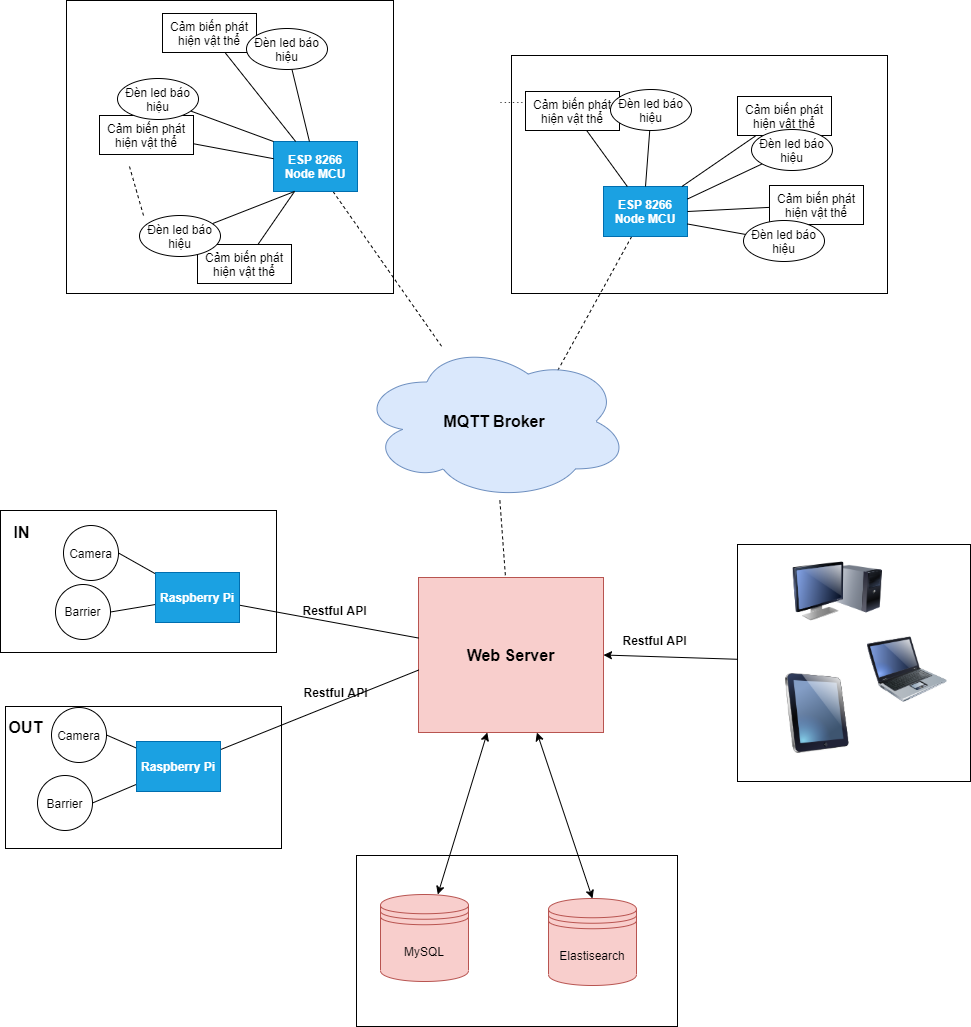

The diagram above was exported from draw.io. Its source (the exported page's mxGraphModel, read from the mxfile embedded in the PNG):
<mxGraphModel dx="1221" dy="1125" grid="0" gridSize="10" guides="0" tooltips="1" connect="1" arrows="1" fold="1" page="0" pageScale="1" pageWidth="827" pageHeight="1169" math="0" shadow="0">
  <root>
    <mxCell id="0" />
    <mxCell id="1" parent="0" />
    <mxCell id="8GeAOm2fxBU6xUp4mayy-77" value="" style="rounded=0;whiteSpace=wrap;html=1;" vertex="1" parent="1">
      <mxGeometry x="552" y="740" width="321" height="171" as="geometry" />
    </mxCell>
    <mxCell id="8GeAOm2fxBU6xUp4mayy-73" style="edgeStyle=none;rounded=0;orthogonalLoop=1;jettySize=auto;html=1;entryX=1;entryY=0.5;entryDx=0;entryDy=0;endArrow=classic;endFill=1;" edge="1" parent="1" source="8GeAOm2fxBU6xUp4mayy-72" target="8GeAOm2fxBU6xUp4mayy-49">
      <mxGeometry relative="1" as="geometry" />
    </mxCell>
    <mxCell id="8GeAOm2fxBU6xUp4mayy-72" value="" style="rounded=0;whiteSpace=wrap;html=1;" vertex="1" parent="1">
      <mxGeometry x="933" y="429" width="233" height="237" as="geometry" />
    </mxCell>
    <mxCell id="8GeAOm2fxBU6xUp4mayy-44" value="" style="rounded=0;whiteSpace=wrap;html=1;" vertex="1" parent="1">
      <mxGeometry x="707" y="-60" width="376" height="238" as="geometry" />
    </mxCell>
    <mxCell id="8GeAOm2fxBU6xUp4mayy-43" value="" style="rounded=0;whiteSpace=wrap;html=1;" vertex="1" parent="1">
      <mxGeometry x="262" y="-115" width="327" height="293" as="geometry" />
    </mxCell>
    <mxCell id="8GeAOm2fxBU6xUp4mayy-89" style="edgeStyle=none;rounded=0;orthogonalLoop=1;jettySize=auto;html=1;startArrow=none;startFill=0;endArrow=none;endFill=0;dashed=1;" edge="1" parent="1" source="8GeAOm2fxBU6xUp4mayy-4" target="8GeAOm2fxBU6xUp4mayy-45">
      <mxGeometry relative="1" as="geometry" />
    </mxCell>
    <mxCell id="8GeAOm2fxBU6xUp4mayy-4" value="&lt;b&gt;ESP 8266&lt;br&gt;Node MCU&lt;/b&gt;" style="rounded=0;whiteSpace=wrap;html=1;fillColor=#1ba1e2;strokeColor=#006EAF;fontColor=#ffffff;" vertex="1" parent="1">
      <mxGeometry x="469" y="26" width="84" height="50" as="geometry" />
    </mxCell>
    <mxCell id="8GeAOm2fxBU6xUp4mayy-10" style="rounded=0;orthogonalLoop=1;jettySize=auto;html=1;endArrow=none;endFill=0;" edge="1" parent="1" source="8GeAOm2fxBU6xUp4mayy-5" target="8GeAOm2fxBU6xUp4mayy-4">
      <mxGeometry relative="1" as="geometry" />
    </mxCell>
    <mxCell id="8GeAOm2fxBU6xUp4mayy-5" value="Cảm biến phát hiện vật thể" style="rounded=0;whiteSpace=wrap;html=1;" vertex="1" parent="1">
      <mxGeometry x="295" width="94" height="39" as="geometry" />
    </mxCell>
    <mxCell id="8GeAOm2fxBU6xUp4mayy-11" style="edgeStyle=none;rounded=0;orthogonalLoop=1;jettySize=auto;html=1;endArrow=none;endFill=0;entryX=0;entryY=0;entryDx=0;entryDy=0;" edge="1" parent="1" source="8GeAOm2fxBU6xUp4mayy-6" target="8GeAOm2fxBU6xUp4mayy-4">
      <mxGeometry relative="1" as="geometry">
        <mxPoint x="397.00006103515625" y="53.60003662109375" as="targetPoint" />
      </mxGeometry>
    </mxCell>
    <mxCell id="8GeAOm2fxBU6xUp4mayy-6" value="Đèn led báo hiệu" style="ellipse;whiteSpace=wrap;html=1;" vertex="1" parent="1">
      <mxGeometry x="313" y="-37" width="81" height="41" as="geometry" />
    </mxCell>
    <mxCell id="8GeAOm2fxBU6xUp4mayy-14" style="edgeStyle=none;rounded=0;orthogonalLoop=1;jettySize=auto;html=1;entryX=0.25;entryY=1;entryDx=0;entryDy=0;endArrow=none;endFill=0;" edge="1" parent="1" source="8GeAOm2fxBU6xUp4mayy-7" target="8GeAOm2fxBU6xUp4mayy-4">
      <mxGeometry relative="1" as="geometry" />
    </mxCell>
    <mxCell id="8GeAOm2fxBU6xUp4mayy-7" value="Cảm biến phát hiện vật thể" style="rounded=0;whiteSpace=wrap;html=1;" vertex="1" parent="1">
      <mxGeometry x="393" y="129" width="94" height="39" as="geometry" />
    </mxCell>
    <mxCell id="8GeAOm2fxBU6xUp4mayy-12" style="edgeStyle=none;rounded=0;orthogonalLoop=1;jettySize=auto;html=1;entryX=0.25;entryY=1;entryDx=0;entryDy=0;endArrow=none;endFill=0;" edge="1" parent="1" source="8GeAOm2fxBU6xUp4mayy-8" target="8GeAOm2fxBU6xUp4mayy-4">
      <mxGeometry relative="1" as="geometry" />
    </mxCell>
    <mxCell id="8GeAOm2fxBU6xUp4mayy-8" value="Đèn led báo hiệu" style="ellipse;whiteSpace=wrap;html=1;" vertex="1" parent="1">
      <mxGeometry x="335" y="100" width="81" height="41" as="geometry" />
    </mxCell>
    <mxCell id="8GeAOm2fxBU6xUp4mayy-27" style="edgeStyle=none;rounded=0;orthogonalLoop=1;jettySize=auto;html=1;endArrow=none;endFill=0;" edge="1" parent="1" source="8GeAOm2fxBU6xUp4mayy-25" target="8GeAOm2fxBU6xUp4mayy-4">
      <mxGeometry relative="1" as="geometry" />
    </mxCell>
    <mxCell id="8GeAOm2fxBU6xUp4mayy-25" value="Cảm biến phát hiện vật thể" style="rounded=0;whiteSpace=wrap;html=1;" vertex="1" parent="1">
      <mxGeometry x="358" y="-102" width="94" height="39" as="geometry" />
    </mxCell>
    <mxCell id="8GeAOm2fxBU6xUp4mayy-28" style="edgeStyle=none;rounded=0;orthogonalLoop=1;jettySize=auto;html=1;endArrow=none;endFill=0;" edge="1" parent="1" source="8GeAOm2fxBU6xUp4mayy-26" target="8GeAOm2fxBU6xUp4mayy-4">
      <mxGeometry relative="1" as="geometry" />
    </mxCell>
    <mxCell id="8GeAOm2fxBU6xUp4mayy-26" value="Đèn led báo hiệu" style="ellipse;whiteSpace=wrap;html=1;" vertex="1" parent="1">
      <mxGeometry x="442" y="-87" width="81" height="41" as="geometry" />
    </mxCell>
    <mxCell id="8GeAOm2fxBU6xUp4mayy-47" style="edgeStyle=none;rounded=0;orthogonalLoop=1;jettySize=auto;html=1;entryX=0.484;entryY=0.952;entryDx=0;entryDy=0;entryPerimeter=0;dashed=1;endArrow=none;endFill=0;" edge="1" parent="1" source="8GeAOm2fxBU6xUp4mayy-29" target="8GeAOm2fxBU6xUp4mayy-45">
      <mxGeometry relative="1" as="geometry" />
    </mxCell>
    <mxCell id="8GeAOm2fxBU6xUp4mayy-29" value="&lt;b&gt;ESP 8266&lt;br&gt;Node MCU&lt;/b&gt;" style="rounded=0;whiteSpace=wrap;html=1;fillColor=#1ba1e2;strokeColor=#006EAF;fontColor=#ffffff;" vertex="1" parent="1">
      <mxGeometry x="799" y="71" width="84" height="50" as="geometry" />
    </mxCell>
    <mxCell id="8GeAOm2fxBU6xUp4mayy-30" style="rounded=0;orthogonalLoop=1;jettySize=auto;html=1;endArrow=none;endFill=0;" edge="1" parent="1" source="8GeAOm2fxBU6xUp4mayy-31" target="8GeAOm2fxBU6xUp4mayy-29">
      <mxGeometry relative="1" as="geometry" />
    </mxCell>
    <mxCell id="8GeAOm2fxBU6xUp4mayy-31" value="Cảm biến phát hiện vật thể" style="rounded=0;whiteSpace=wrap;html=1;" vertex="1" parent="1">
      <mxGeometry x="933" y="-19" width="94" height="39" as="geometry" />
    </mxCell>
    <mxCell id="8GeAOm2fxBU6xUp4mayy-32" style="edgeStyle=none;rounded=0;orthogonalLoop=1;jettySize=auto;html=1;endArrow=none;endFill=0;entryX=1;entryY=0.25;entryDx=0;entryDy=0;" edge="1" parent="1" source="8GeAOm2fxBU6xUp4mayy-33" target="8GeAOm2fxBU6xUp4mayy-29">
      <mxGeometry relative="1" as="geometry">
        <mxPoint x="932" y="42" as="targetPoint" />
      </mxGeometry>
    </mxCell>
    <mxCell id="8GeAOm2fxBU6xUp4mayy-33" value="Đèn led báo hiệu" style="ellipse;whiteSpace=wrap;html=1;" vertex="1" parent="1">
      <mxGeometry x="947" y="14" width="81" height="41" as="geometry" />
    </mxCell>
    <mxCell id="8GeAOm2fxBU6xUp4mayy-34" style="edgeStyle=none;rounded=0;orthogonalLoop=1;jettySize=auto;html=1;entryX=1;entryY=0.5;entryDx=0;entryDy=0;endArrow=none;endFill=0;" edge="1" parent="1" source="8GeAOm2fxBU6xUp4mayy-35" target="8GeAOm2fxBU6xUp4mayy-29">
      <mxGeometry relative="1" as="geometry" />
    </mxCell>
    <mxCell id="8GeAOm2fxBU6xUp4mayy-35" value="Cảm biến phát hiện vật thể" style="rounded=0;whiteSpace=wrap;html=1;" vertex="1" parent="1">
      <mxGeometry x="965" y="70" width="94" height="39" as="geometry" />
    </mxCell>
    <mxCell id="8GeAOm2fxBU6xUp4mayy-36" style="edgeStyle=none;rounded=0;orthogonalLoop=1;jettySize=auto;html=1;entryX=1;entryY=0.75;entryDx=0;entryDy=0;endArrow=none;endFill=0;" edge="1" parent="1" source="8GeAOm2fxBU6xUp4mayy-37" target="8GeAOm2fxBU6xUp4mayy-29">
      <mxGeometry relative="1" as="geometry" />
    </mxCell>
    <mxCell id="8GeAOm2fxBU6xUp4mayy-37" value="Đèn led báo hiệu" style="ellipse;whiteSpace=wrap;html=1;" vertex="1" parent="1">
      <mxGeometry x="939" y="105" width="81" height="41" as="geometry" />
    </mxCell>
    <mxCell id="8GeAOm2fxBU6xUp4mayy-39" style="edgeStyle=none;rounded=0;orthogonalLoop=1;jettySize=auto;html=1;endArrow=none;endFill=0;" edge="1" parent="1" source="8GeAOm2fxBU6xUp4mayy-40" target="8GeAOm2fxBU6xUp4mayy-29">
      <mxGeometry relative="1" as="geometry" />
    </mxCell>
    <mxCell id="8GeAOm2fxBU6xUp4mayy-40" value="Cảm biến phát hiện vật thể" style="rounded=0;whiteSpace=wrap;html=1;" vertex="1" parent="1">
      <mxGeometry x="721" y="-24" width="94" height="39" as="geometry" />
    </mxCell>
    <mxCell id="8GeAOm2fxBU6xUp4mayy-41" style="edgeStyle=none;rounded=0;orthogonalLoop=1;jettySize=auto;html=1;entryX=0.5;entryY=0;entryDx=0;entryDy=0;endArrow=none;endFill=0;" edge="1" parent="1" source="8GeAOm2fxBU6xUp4mayy-42" target="8GeAOm2fxBU6xUp4mayy-29">
      <mxGeometry relative="1" as="geometry" />
    </mxCell>
    <mxCell id="8GeAOm2fxBU6xUp4mayy-42" value="Đèn led báo hiệu" style="ellipse;whiteSpace=wrap;html=1;" vertex="1" parent="1">
      <mxGeometry x="806" y="-26" width="81" height="41" as="geometry" />
    </mxCell>
    <mxCell id="8GeAOm2fxBU6xUp4mayy-66" style="edgeStyle=none;rounded=0;orthogonalLoop=1;jettySize=auto;html=1;dashed=1;endArrow=none;endFill=0;" edge="1" parent="1" source="8GeAOm2fxBU6xUp4mayy-45" target="8GeAOm2fxBU6xUp4mayy-49">
      <mxGeometry relative="1" as="geometry" />
    </mxCell>
    <mxCell id="8GeAOm2fxBU6xUp4mayy-45" value="&lt;b&gt;&lt;font style=&quot;font-size: 16px&quot;&gt;MQTT Broker&lt;/font&gt;&lt;/b&gt;" style="ellipse;shape=cloud;whiteSpace=wrap;html=1;fillColor=#dae8fc;strokeColor=#6c8ebf;" vertex="1" parent="1">
      <mxGeometry x="555" y="227" width="270" height="158" as="geometry" />
    </mxCell>
    <mxCell id="8GeAOm2fxBU6xUp4mayy-81" style="edgeStyle=none;rounded=0;orthogonalLoop=1;jettySize=auto;html=1;endArrow=classic;endFill=1;startArrow=classic;startFill=1;" edge="1" parent="1" source="8GeAOm2fxBU6xUp4mayy-49" target="8GeAOm2fxBU6xUp4mayy-79">
      <mxGeometry relative="1" as="geometry" />
    </mxCell>
    <mxCell id="8GeAOm2fxBU6xUp4mayy-82" style="edgeStyle=none;rounded=0;orthogonalLoop=1;jettySize=auto;html=1;entryX=0.5;entryY=0;entryDx=0;entryDy=0;endArrow=classic;endFill=1;startArrow=classic;startFill=1;" edge="1" parent="1" source="8GeAOm2fxBU6xUp4mayy-49" target="8GeAOm2fxBU6xUp4mayy-80">
      <mxGeometry relative="1" as="geometry" />
    </mxCell>
    <mxCell id="8GeAOm2fxBU6xUp4mayy-49" value="&lt;b&gt;&lt;font style=&quot;font-size: 16px&quot;&gt;Web Server&lt;/font&gt;&lt;/b&gt;" style="rounded=0;whiteSpace=wrap;html=1;fillColor=#f8cecc;strokeColor=#b85450;" vertex="1" parent="1">
      <mxGeometry x="614" y="462" width="185" height="155" as="geometry" />
    </mxCell>
    <mxCell id="8GeAOm2fxBU6xUp4mayy-50" value="" style="rounded=0;whiteSpace=wrap;html=1;" vertex="1" parent="1">
      <mxGeometry x="196" y="395" width="276" height="142" as="geometry" />
    </mxCell>
    <mxCell id="8GeAOm2fxBU6xUp4mayy-54" style="edgeStyle=none;rounded=0;orthogonalLoop=1;jettySize=auto;html=1;entryX=1;entryY=0.5;entryDx=0;entryDy=0;endArrow=none;endFill=0;" edge="1" parent="1" source="8GeAOm2fxBU6xUp4mayy-51" target="8GeAOm2fxBU6xUp4mayy-52">
      <mxGeometry relative="1" as="geometry" />
    </mxCell>
    <mxCell id="8GeAOm2fxBU6xUp4mayy-55" style="edgeStyle=none;rounded=0;orthogonalLoop=1;jettySize=auto;html=1;entryX=1;entryY=0.5;entryDx=0;entryDy=0;endArrow=none;endFill=0;" edge="1" parent="1" source="8GeAOm2fxBU6xUp4mayy-51" target="8GeAOm2fxBU6xUp4mayy-53">
      <mxGeometry relative="1" as="geometry" />
    </mxCell>
    <mxCell id="8GeAOm2fxBU6xUp4mayy-56" style="edgeStyle=none;rounded=0;orthogonalLoop=1;jettySize=auto;html=1;endArrow=none;endFill=0;" edge="1" parent="1" source="8GeAOm2fxBU6xUp4mayy-51" target="8GeAOm2fxBU6xUp4mayy-49">
      <mxGeometry relative="1" as="geometry" />
    </mxCell>
    <mxCell id="8GeAOm2fxBU6xUp4mayy-51" value="&lt;b&gt;Raspberry Pi&lt;/b&gt;" style="rounded=0;whiteSpace=wrap;html=1;fillColor=#1ba1e2;strokeColor=#006EAF;fontColor=#ffffff;" vertex="1" parent="1">
      <mxGeometry x="351" y="457" width="84" height="50" as="geometry" />
    </mxCell>
    <mxCell id="8GeAOm2fxBU6xUp4mayy-52" value="Camera" style="ellipse;whiteSpace=wrap;html=1;aspect=fixed;" vertex="1" parent="1">
      <mxGeometry x="259" y="410" width="55" height="55" as="geometry" />
    </mxCell>
    <mxCell id="8GeAOm2fxBU6xUp4mayy-53" value="Barrier" style="ellipse;whiteSpace=wrap;html=1;aspect=fixed;" vertex="1" parent="1">
      <mxGeometry x="251" y="469" width="55" height="55" as="geometry" />
    </mxCell>
    <mxCell id="8GeAOm2fxBU6xUp4mayy-58" value="" style="rounded=0;whiteSpace=wrap;html=1;" vertex="1" parent="1">
      <mxGeometry x="201" y="591" width="276" height="142" as="geometry" />
    </mxCell>
    <mxCell id="8GeAOm2fxBU6xUp4mayy-59" style="edgeStyle=none;rounded=0;orthogonalLoop=1;jettySize=auto;html=1;entryX=1;entryY=0.5;entryDx=0;entryDy=0;endArrow=none;endFill=0;" edge="1" parent="1" source="8GeAOm2fxBU6xUp4mayy-61" target="8GeAOm2fxBU6xUp4mayy-62">
      <mxGeometry relative="1" as="geometry" />
    </mxCell>
    <mxCell id="8GeAOm2fxBU6xUp4mayy-60" style="edgeStyle=none;rounded=0;orthogonalLoop=1;jettySize=auto;html=1;entryX=1;entryY=0.5;entryDx=0;entryDy=0;endArrow=none;endFill=0;" edge="1" parent="1" source="8GeAOm2fxBU6xUp4mayy-61" target="8GeAOm2fxBU6xUp4mayy-63">
      <mxGeometry relative="1" as="geometry" />
    </mxCell>
    <mxCell id="8GeAOm2fxBU6xUp4mayy-65" style="edgeStyle=none;rounded=0;orthogonalLoop=1;jettySize=auto;html=1;entryX=0.001;entryY=0.597;entryDx=0;entryDy=0;endArrow=none;endFill=0;entryPerimeter=0;" edge="1" parent="1" source="8GeAOm2fxBU6xUp4mayy-61" target="8GeAOm2fxBU6xUp4mayy-49">
      <mxGeometry relative="1" as="geometry" />
    </mxCell>
    <mxCell id="8GeAOm2fxBU6xUp4mayy-61" value="&lt;b&gt;Raspberry Pi&lt;/b&gt;" style="rounded=0;whiteSpace=wrap;html=1;fillColor=#1ba1e2;strokeColor=#006EAF;fontColor=#ffffff;" vertex="1" parent="1">
      <mxGeometry x="332" y="626" width="84" height="50" as="geometry" />
    </mxCell>
    <mxCell id="8GeAOm2fxBU6xUp4mayy-62" value="Camera" style="ellipse;whiteSpace=wrap;html=1;aspect=fixed;" vertex="1" parent="1">
      <mxGeometry x="247" y="592" width="55" height="55" as="geometry" />
    </mxCell>
    <mxCell id="8GeAOm2fxBU6xUp4mayy-63" value="Barrier" style="ellipse;whiteSpace=wrap;html=1;aspect=fixed;" vertex="1" parent="1">
      <mxGeometry x="233" y="660" width="55" height="55" as="geometry" />
    </mxCell>
    <mxCell id="8GeAOm2fxBU6xUp4mayy-67" value="" style="image;html=1;labelBackgroundColor=#ffffff;image=img/lib/clip_art/computers/iPad_128x128.png" vertex="1" parent="1">
      <mxGeometry x="973" y="558" width="80" height="80" as="geometry" />
    </mxCell>
    <mxCell id="8GeAOm2fxBU6xUp4mayy-69" value="" style="image;html=1;labelBackgroundColor=#ffffff;image=img/lib/clip_art/computers/Monitor_Tower_128x128.png" vertex="1" parent="1">
      <mxGeometry x="988" y="432" width="90" height="88" as="geometry" />
    </mxCell>
    <mxCell id="8GeAOm2fxBU6xUp4mayy-75" value="" style="image;html=1;labelBackgroundColor=#ffffff;image=img/lib/clip_art/computers/Laptop_128x128.png" vertex="1" parent="1">
      <mxGeometry x="1063" y="514" width="80" height="80" as="geometry" />
    </mxCell>
    <mxCell id="8GeAOm2fxBU6xUp4mayy-79" value="MySQL" style="shape=datastore;whiteSpace=wrap;html=1;fillColor=#f8cecc;strokeColor=#b85450;" vertex="1" parent="1">
      <mxGeometry x="576" y="779" width="88" height="87" as="geometry" />
    </mxCell>
    <mxCell id="8GeAOm2fxBU6xUp4mayy-80" value="Elastisearch" style="shape=datastore;whiteSpace=wrap;html=1;fillColor=#f8cecc;strokeColor=#b85450;" vertex="1" parent="1">
      <mxGeometry x="744" y="783" width="88" height="87" as="geometry" />
    </mxCell>
    <mxCell id="8GeAOm2fxBU6xUp4mayy-84" value="&lt;b&gt;Restful API&lt;/b&gt;" style="text;html=1;align=center;verticalAlign=middle;resizable=0;points=[];autosize=1;" vertex="1" parent="1">
      <mxGeometry x="813" y="516" width="73" height="18" as="geometry" />
    </mxCell>
    <mxCell id="8GeAOm2fxBU6xUp4mayy-85" value="&lt;b&gt;Restful API&lt;/b&gt;" style="text;html=1;align=center;verticalAlign=middle;resizable=0;points=[];autosize=1;" vertex="1" parent="1">
      <mxGeometry x="494" y="568" width="73" height="18" as="geometry" />
    </mxCell>
    <mxCell id="8GeAOm2fxBU6xUp4mayy-86" value="&lt;b&gt;Restful API&lt;/b&gt;" style="text;html=1;align=center;verticalAlign=middle;resizable=0;points=[];autosize=1;" vertex="1" parent="1">
      <mxGeometry x="493" y="486" width="73" height="18" as="geometry" />
    </mxCell>
    <mxCell id="8GeAOm2fxBU6xUp4mayy-88" value="" style="endArrow=none;dashed=1;html=1;" edge="1" parent="1">
      <mxGeometry width="50" height="50" relative="1" as="geometry">
        <mxPoint x="325" y="51" as="sourcePoint" />
        <mxPoint x="339" y="100" as="targetPoint" />
      </mxGeometry>
    </mxCell>
    <mxCell id="8GeAOm2fxBU6xUp4mayy-92" value="&lt;font style=&quot;font-size: 15px&quot;&gt;......&lt;/font&gt;" style="text;html=1;align=center;verticalAlign=middle;resizable=0;points=[];autosize=1;" vertex="1" parent="1">
      <mxGeometry x="689" y="-27" width="35" height="18" as="geometry" />
    </mxCell>
    <mxCell id="8GeAOm2fxBU6xUp4mayy-94" value="&lt;b&gt;&lt;font style=&quot;font-size: 16px&quot;&gt;IN&lt;/font&gt;&lt;/b&gt;" style="text;html=1;align=center;verticalAlign=middle;resizable=0;points=[];autosize=1;" vertex="1" parent="1">
      <mxGeometry x="204" y="408" width="26" height="18" as="geometry" />
    </mxCell>
    <mxCell id="8GeAOm2fxBU6xUp4mayy-95" value="&lt;b&gt;&lt;font style=&quot;font-size: 16px&quot;&gt;OUT&lt;/font&gt;&lt;/b&gt;" style="text;html=1;align=center;verticalAlign=middle;resizable=0;points=[];autosize=1;" vertex="1" parent="1">
      <mxGeometry x="199" y="603" width="44" height="18" as="geometry" />
    </mxCell>
  </root>
</mxGraphModel>